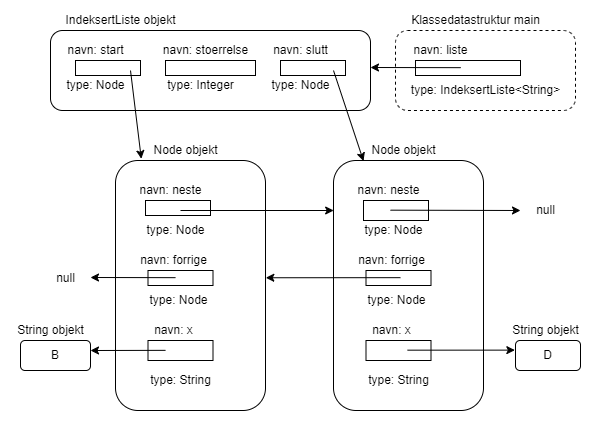

The diagram above was exported from draw.io. Its source (the exported page's mxGraphModel, read from the mxfile embedded in the PNG):
<mxGraphModel dx="703" dy="620" grid="1" gridSize="10" guides="1" tooltips="1" connect="1" arrows="1" fold="1" page="1" pageScale="1" pageWidth="827" pageHeight="1169" math="0" shadow="0">
  <root>
    <mxCell id="0" />
    <mxCell id="1" parent="0" />
    <mxCell id="6y_YxuEX_h_BMhoF8h1_-1" value="" style="rounded=1;whiteSpace=wrap;html=1;" vertex="1" parent="1">
      <mxGeometry x="50" y="50" width="320" height="80" as="geometry" />
    </mxCell>
    <mxCell id="6y_YxuEX_h_BMhoF8h1_-2" value="&lt;span&gt;IndeksertListe objekt&lt;br&gt;&lt;/span&gt;" style="text;html=1;align=center;verticalAlign=middle;resizable=0;points=[];autosize=1;strokeColor=none;fillColor=none;" vertex="1" parent="1">
      <mxGeometry x="55" y="30" width="130" height="20" as="geometry" />
    </mxCell>
    <mxCell id="6y_YxuEX_h_BMhoF8h1_-3" value="" style="rounded=1;whiteSpace=wrap;html=1;dashed=1;" vertex="1" parent="1">
      <mxGeometry x="395" y="50" width="180" height="80" as="geometry" />
    </mxCell>
    <mxCell id="6y_YxuEX_h_BMhoF8h1_-4" value="&lt;span&gt;Klassedatastruktur main&lt;/span&gt;" style="text;html=1;align=center;verticalAlign=middle;resizable=0;points=[];autosize=1;strokeColor=none;fillColor=none;" vertex="1" parent="1">
      <mxGeometry x="405" y="30" width="140" height="20" as="geometry" />
    </mxCell>
    <mxCell id="6y_YxuEX_h_BMhoF8h1_-5" value="" style="rounded=0;whiteSpace=wrap;html=1;" vertex="1" parent="1">
      <mxGeometry x="415" y="80" width="105" height="15" as="geometry" />
    </mxCell>
    <mxCell id="6y_YxuEX_h_BMhoF8h1_-6" value="navn: liste" style="text;html=1;align=center;verticalAlign=middle;resizable=0;points=[];autosize=1;strokeColor=none;fillColor=none;" vertex="1" parent="1">
      <mxGeometry x="405" y="60" width="70" height="20" as="geometry" />
    </mxCell>
    <mxCell id="6y_YxuEX_h_BMhoF8h1_-7" value="type: IndeksertListe&amp;lt;String&amp;gt;" style="text;html=1;align=center;verticalAlign=middle;resizable=0;points=[];autosize=1;strokeColor=none;fillColor=none;" vertex="1" parent="1">
      <mxGeometry x="405" y="100" width="160" height="20" as="geometry" />
    </mxCell>
    <mxCell id="6y_YxuEX_h_BMhoF8h1_-8" value="" style="rounded=0;whiteSpace=wrap;html=1;" vertex="1" parent="1">
      <mxGeometry x="75" y="80" width="65" height="15" as="geometry" />
    </mxCell>
    <mxCell id="6y_YxuEX_h_BMhoF8h1_-9" value="navn: start" style="text;html=1;align=center;verticalAlign=middle;resizable=0;points=[];autosize=1;strokeColor=none;fillColor=none;" vertex="1" parent="1">
      <mxGeometry x="60" y="60" width="70" height="20" as="geometry" />
    </mxCell>
    <mxCell id="6y_YxuEX_h_BMhoF8h1_-10" value="type: Node" style="text;html=1;align=center;verticalAlign=middle;resizable=0;points=[];autosize=1;strokeColor=none;fillColor=none;" vertex="1" parent="1">
      <mxGeometry x="60" y="95" width="70" height="20" as="geometry" />
    </mxCell>
    <mxCell id="6y_YxuEX_h_BMhoF8h1_-19" value="" style="rounded=0;whiteSpace=wrap;html=1;" vertex="1" parent="1">
      <mxGeometry x="280" y="80" width="65" height="15" as="geometry" />
    </mxCell>
    <mxCell id="6y_YxuEX_h_BMhoF8h1_-20" value="navn: slutt" style="text;html=1;align=center;verticalAlign=middle;resizable=0;points=[];autosize=1;strokeColor=none;fillColor=none;" vertex="1" parent="1">
      <mxGeometry x="265" y="60" width="70" height="20" as="geometry" />
    </mxCell>
    <mxCell id="6y_YxuEX_h_BMhoF8h1_-21" value="type: Node" style="text;html=1;align=center;verticalAlign=middle;resizable=0;points=[];autosize=1;strokeColor=none;fillColor=none;" vertex="1" parent="1">
      <mxGeometry x="265" y="95" width="70" height="20" as="geometry" />
    </mxCell>
    <mxCell id="6y_YxuEX_h_BMhoF8h1_-22" value="" style="rounded=0;whiteSpace=wrap;html=1;" vertex="1" parent="1">
      <mxGeometry x="165" y="80" width="90" height="15" as="geometry" />
    </mxCell>
    <mxCell id="6y_YxuEX_h_BMhoF8h1_-23" value="navn: stoerrelse" style="text;html=1;align=center;verticalAlign=middle;resizable=0;points=[];autosize=1;strokeColor=none;fillColor=none;" vertex="1" parent="1">
      <mxGeometry x="155" y="60" width="100" height="20" as="geometry" />
    </mxCell>
    <mxCell id="6y_YxuEX_h_BMhoF8h1_-24" value="type: Integer" style="text;html=1;align=center;verticalAlign=middle;resizable=0;points=[];autosize=1;strokeColor=none;fillColor=none;" vertex="1" parent="1">
      <mxGeometry x="160" y="95" width="80" height="20" as="geometry" />
    </mxCell>
    <mxCell id="6y_YxuEX_h_BMhoF8h1_-34" value="" style="rounded=1;whiteSpace=wrap;html=1;" vertex="1" parent="1">
      <mxGeometry x="115" y="180" width="150" height="250" as="geometry" />
    </mxCell>
    <mxCell id="6y_YxuEX_h_BMhoF8h1_-35" value="&lt;span&gt;Node objekt&lt;br&gt;&lt;/span&gt;" style="text;html=1;align=center;verticalAlign=middle;resizable=0;points=[];autosize=1;strokeColor=none;fillColor=none;" vertex="1" parent="1">
      <mxGeometry x="145" y="160" width="80" height="20" as="geometry" />
    </mxCell>
    <mxCell id="6y_YxuEX_h_BMhoF8h1_-36" value="" style="rounded=0;whiteSpace=wrap;html=1;" vertex="1" parent="1">
      <mxGeometry x="145" y="220" width="65" height="15" as="geometry" />
    </mxCell>
    <mxCell id="6y_YxuEX_h_BMhoF8h1_-37" value="navn: neste" style="text;html=1;align=center;verticalAlign=middle;resizable=0;points=[];autosize=1;strokeColor=none;fillColor=none;" vertex="1" parent="1">
      <mxGeometry x="130" y="200" width="80" height="20" as="geometry" />
    </mxCell>
    <mxCell id="6y_YxuEX_h_BMhoF8h1_-38" value="type: Node" style="text;html=1;align=center;verticalAlign=middle;resizable=0;points=[];autosize=1;strokeColor=none;fillColor=none;" vertex="1" parent="1">
      <mxGeometry x="140" y="240" width="70" height="20" as="geometry" />
    </mxCell>
    <mxCell id="6y_YxuEX_h_BMhoF8h1_-39" value="" style="rounded=0;whiteSpace=wrap;html=1;" vertex="1" parent="1">
      <mxGeometry x="147.5" y="290" width="65" height="15" as="geometry" />
    </mxCell>
    <mxCell id="6y_YxuEX_h_BMhoF8h1_-40" value="navn: forrige" style="text;html=1;align=center;verticalAlign=middle;resizable=0;points=[];autosize=1;strokeColor=none;fillColor=none;" vertex="1" parent="1">
      <mxGeometry x="132.5" y="270" width="80" height="20" as="geometry" />
    </mxCell>
    <mxCell id="6y_YxuEX_h_BMhoF8h1_-41" value="type: Node" style="text;html=1;align=center;verticalAlign=middle;resizable=0;points=[];autosize=1;strokeColor=none;fillColor=none;" vertex="1" parent="1">
      <mxGeometry x="142.5" y="310" width="70" height="20" as="geometry" />
    </mxCell>
    <mxCell id="6y_YxuEX_h_BMhoF8h1_-42" value="" style="rounded=0;whiteSpace=wrap;html=1;" vertex="1" parent="1">
      <mxGeometry x="147.5" y="360" width="65" height="20" as="geometry" />
    </mxCell>
    <mxCell id="6y_YxuEX_h_BMhoF8h1_-43" value="navn: x" style="text;html=1;align=center;verticalAlign=middle;resizable=0;points=[];autosize=1;strokeColor=none;fillColor=none;" vertex="1" parent="1">
      <mxGeometry x="147.5" y="340" width="50" height="20" as="geometry" />
    </mxCell>
    <mxCell id="6y_YxuEX_h_BMhoF8h1_-44" value="type: String" style="text;html=1;align=center;verticalAlign=middle;resizable=0;points=[];autosize=1;strokeColor=none;fillColor=none;" vertex="1" parent="1">
      <mxGeometry x="140" y="390" width="80" height="20" as="geometry" />
    </mxCell>
    <mxCell id="6y_YxuEX_h_BMhoF8h1_-45" value="" style="rounded=1;whiteSpace=wrap;html=1;" vertex="1" parent="1">
      <mxGeometry x="333" y="180" width="150" height="250" as="geometry" />
    </mxCell>
    <mxCell id="6y_YxuEX_h_BMhoF8h1_-46" value="&lt;span&gt;Node objekt&lt;br&gt;&lt;/span&gt;" style="text;html=1;align=center;verticalAlign=middle;resizable=0;points=[];autosize=1;strokeColor=none;fillColor=none;" vertex="1" parent="1">
      <mxGeometry x="363" y="160" width="80" height="20" as="geometry" />
    </mxCell>
    <mxCell id="6y_YxuEX_h_BMhoF8h1_-47" value="" style="rounded=0;whiteSpace=wrap;html=1;" vertex="1" parent="1">
      <mxGeometry x="363" y="220" width="65" height="20" as="geometry" />
    </mxCell>
    <mxCell id="6y_YxuEX_h_BMhoF8h1_-48" value="navn: neste" style="text;html=1;align=center;verticalAlign=middle;resizable=0;points=[];autosize=1;strokeColor=none;fillColor=none;" vertex="1" parent="1">
      <mxGeometry x="348" y="200" width="80" height="20" as="geometry" />
    </mxCell>
    <mxCell id="6y_YxuEX_h_BMhoF8h1_-49" value="type: Node" style="text;html=1;align=center;verticalAlign=middle;resizable=0;points=[];autosize=1;strokeColor=none;fillColor=none;" vertex="1" parent="1">
      <mxGeometry x="358" y="240" width="70" height="20" as="geometry" />
    </mxCell>
    <mxCell id="6y_YxuEX_h_BMhoF8h1_-50" value="" style="rounded=0;whiteSpace=wrap;html=1;" vertex="1" parent="1">
      <mxGeometry x="365.5" y="290" width="65" height="15" as="geometry" />
    </mxCell>
    <mxCell id="6y_YxuEX_h_BMhoF8h1_-51" value="navn: forrige" style="text;html=1;align=center;verticalAlign=middle;resizable=0;points=[];autosize=1;strokeColor=none;fillColor=none;" vertex="1" parent="1">
      <mxGeometry x="350.5" y="270" width="80" height="20" as="geometry" />
    </mxCell>
    <mxCell id="6y_YxuEX_h_BMhoF8h1_-52" value="type: Node" style="text;html=1;align=center;verticalAlign=middle;resizable=0;points=[];autosize=1;strokeColor=none;fillColor=none;" vertex="1" parent="1">
      <mxGeometry x="360.5" y="310" width="70" height="20" as="geometry" />
    </mxCell>
    <mxCell id="6y_YxuEX_h_BMhoF8h1_-53" value="" style="rounded=0;whiteSpace=wrap;html=1;" vertex="1" parent="1">
      <mxGeometry x="365.5" y="360" width="65" height="20" as="geometry" />
    </mxCell>
    <mxCell id="6y_YxuEX_h_BMhoF8h1_-54" value="navn: x" style="text;html=1;align=center;verticalAlign=middle;resizable=0;points=[];autosize=1;strokeColor=none;fillColor=none;" vertex="1" parent="1">
      <mxGeometry x="365.5" y="340" width="50" height="20" as="geometry" />
    </mxCell>
    <mxCell id="6y_YxuEX_h_BMhoF8h1_-55" value="type: String" style="text;html=1;align=center;verticalAlign=middle;resizable=0;points=[];autosize=1;strokeColor=none;fillColor=none;" vertex="1" parent="1">
      <mxGeometry x="358" y="390" width="80" height="20" as="geometry" />
    </mxCell>
    <mxCell id="6y_YxuEX_h_BMhoF8h1_-78" value="" style="endArrow=classic;html=1;rounded=0;entryX=0.001;entryY=0.2;entryDx=0;entryDy=0;entryPerimeter=0;" edge="1" parent="1" target="6y_YxuEX_h_BMhoF8h1_-45">
      <mxGeometry width="50" height="50" relative="1" as="geometry">
        <mxPoint x="180" y="230" as="sourcePoint" />
        <mxPoint x="230" y="180" as="targetPoint" />
      </mxGeometry>
    </mxCell>
    <mxCell id="6y_YxuEX_h_BMhoF8h1_-79" value="" style="endArrow=classic;html=1;rounded=0;" edge="1" parent="1">
      <mxGeometry width="50" height="50" relative="1" as="geometry">
        <mxPoint x="390" y="229.67" as="sourcePoint" />
        <mxPoint x="520" y="230" as="targetPoint" />
      </mxGeometry>
    </mxCell>
    <mxCell id="6y_YxuEX_h_BMhoF8h1_-80" value="" style="endArrow=classic;html=1;rounded=0;entryX=1.002;entryY=0.469;entryDx=0;entryDy=0;entryPerimeter=0;" edge="1" parent="1" target="6y_YxuEX_h_BMhoF8h1_-34">
      <mxGeometry width="50" height="50" relative="1" as="geometry">
        <mxPoint x="400" y="297.16999999999996" as="sourcePoint" />
        <mxPoint x="553.1499999999999" y="297.16999999999996" as="targetPoint" />
      </mxGeometry>
    </mxCell>
    <mxCell id="6y_YxuEX_h_BMhoF8h1_-81" value="" style="endArrow=classic;html=1;rounded=0;" edge="1" parent="1">
      <mxGeometry width="50" height="50" relative="1" as="geometry">
        <mxPoint x="175" y="297.16999999999996" as="sourcePoint" />
        <mxPoint x="90" y="297" as="targetPoint" />
      </mxGeometry>
    </mxCell>
    <mxCell id="6y_YxuEX_h_BMhoF8h1_-82" value="D" style="rounded=1;whiteSpace=wrap;html=1;" vertex="1" parent="1">
      <mxGeometry x="515" y="360" width="65" height="30" as="geometry" />
    </mxCell>
    <mxCell id="6y_YxuEX_h_BMhoF8h1_-83" value="&lt;span&gt;String objekt&lt;br&gt;&lt;/span&gt;" style="text;html=1;align=center;verticalAlign=middle;resizable=0;points=[];autosize=1;strokeColor=none;fillColor=none;" vertex="1" parent="1">
      <mxGeometry x="505" y="340" width="80" height="20" as="geometry" />
    </mxCell>
    <mxCell id="6y_YxuEX_h_BMhoF8h1_-95" value="" style="endArrow=classic;html=1;rounded=0;entryX=-0.01;entryY=0.321;entryDx=0;entryDy=0;entryPerimeter=0;" edge="1" parent="1" target="6y_YxuEX_h_BMhoF8h1_-82">
      <mxGeometry width="50" height="50" relative="1" as="geometry">
        <mxPoint x="406.85" y="369.66999999999996" as="sourcePoint" />
        <mxPoint x="480" y="370" as="targetPoint" />
      </mxGeometry>
    </mxCell>
    <mxCell id="6y_YxuEX_h_BMhoF8h1_-96" value="B" style="rounded=1;whiteSpace=wrap;html=1;" vertex="1" parent="1">
      <mxGeometry x="20" y="360" width="70" height="30" as="geometry" />
    </mxCell>
    <mxCell id="6y_YxuEX_h_BMhoF8h1_-97" value="&lt;span&gt;String objekt&lt;br&gt;&lt;/span&gt;" style="text;html=1;align=center;verticalAlign=middle;resizable=0;points=[];autosize=1;strokeColor=none;fillColor=none;" vertex="1" parent="1">
      <mxGeometry x="10" y="340" width="80" height="20" as="geometry" />
    </mxCell>
    <mxCell id="6y_YxuEX_h_BMhoF8h1_-99" value="" style="endArrow=classic;html=1;rounded=0;" edge="1" parent="1">
      <mxGeometry width="50" height="50" relative="1" as="geometry">
        <mxPoint x="165" y="369.84" as="sourcePoint" />
        <mxPoint x="90" y="370" as="targetPoint" />
      </mxGeometry>
    </mxCell>
    <mxCell id="6y_YxuEX_h_BMhoF8h1_-101" value="null" style="text;html=1;align=center;verticalAlign=middle;resizable=0;points=[];autosize=1;strokeColor=none;fillColor=none;" vertex="1" parent="1">
      <mxGeometry x="50" y="287.5" width="30" height="20" as="geometry" />
    </mxCell>
    <mxCell id="6y_YxuEX_h_BMhoF8h1_-102" value="null" style="text;html=1;align=center;verticalAlign=middle;resizable=0;points=[];autosize=1;strokeColor=none;fillColor=none;" vertex="1" parent="1">
      <mxGeometry x="530" y="220" width="30" height="20" as="geometry" />
    </mxCell>
    <mxCell id="6y_YxuEX_h_BMhoF8h1_-105" value="" style="endArrow=classic;html=1;rounded=0;" edge="1" parent="1">
      <mxGeometry width="50" height="50" relative="1" as="geometry">
        <mxPoint x="460.2" y="87.16999999999996" as="sourcePoint" />
        <mxPoint x="370" y="87" as="targetPoint" />
      </mxGeometry>
    </mxCell>
    <mxCell id="6y_YxuEX_h_BMhoF8h1_-106" value="" style="endArrow=classic;html=1;rounded=0;entryX=0.172;entryY=-0.007;entryDx=0;entryDy=0;entryPerimeter=0;" edge="1" parent="1" target="6y_YxuEX_h_BMhoF8h1_-34">
      <mxGeometry width="50" height="50" relative="1" as="geometry">
        <mxPoint x="129.9954143646409" y="90" as="sourcePoint" />
        <mxPoint x="154.07" y="173" as="targetPoint" />
      </mxGeometry>
    </mxCell>
    <mxCell id="6y_YxuEX_h_BMhoF8h1_-107" value="" style="endArrow=classic;html=1;rounded=0;entryX=0.2;entryY=0.002;entryDx=0;entryDy=0;entryPerimeter=0;" edge="1" parent="1" target="6y_YxuEX_h_BMhoF8h1_-45">
      <mxGeometry width="50" height="50" relative="1" as="geometry">
        <mxPoint x="333" y="90.00000000000011" as="sourcePoint" />
        <mxPoint x="413.04999999999995" y="180" as="targetPoint" />
      </mxGeometry>
    </mxCell>
  </root>
</mxGraphModel>